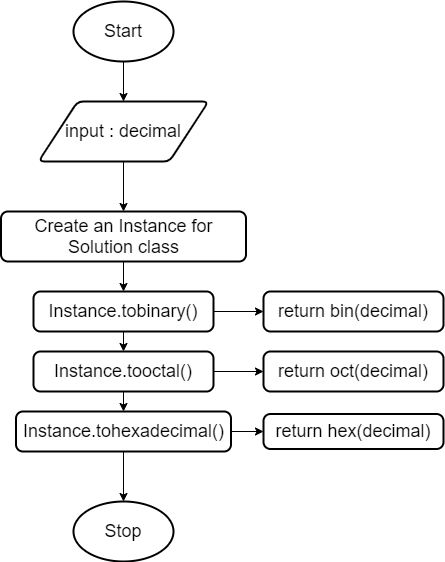

The diagram above was exported from draw.io. Its source (the exported page's mxGraphModel, read from the mxfile embedded in the PNG):
<mxGraphModel dx="868" dy="486" grid="1" gridSize="10" guides="1" tooltips="1" connect="1" arrows="1" fold="1" page="1" pageScale="1" pageWidth="850" pageHeight="1100" math="0" shadow="0">
  <root>
    <mxCell id="0" />
    <mxCell id="1" parent="0" />
    <mxCell id="yQD4pIS5ZTOCnTzsctTm-3" style="edgeStyle=orthogonalEdgeStyle;rounded=0;orthogonalLoop=1;jettySize=auto;html=1;exitX=0.5;exitY=1;exitDx=0;exitDy=0;exitPerimeter=0;entryX=0.5;entryY=0;entryDx=0;entryDy=0;" edge="1" parent="1" source="yQD4pIS5ZTOCnTzsctTm-1" target="yQD4pIS5ZTOCnTzsctTm-2">
      <mxGeometry relative="1" as="geometry" />
    </mxCell>
    <mxCell id="yQD4pIS5ZTOCnTzsctTm-1" value="&lt;font style=&quot;font-size: 18px&quot;&gt;Start&lt;/font&gt;" style="strokeWidth=2;html=1;shape=mxgraph.flowchart.start_1;whiteSpace=wrap;" vertex="1" parent="1">
      <mxGeometry x="340" y="20" width="100" height="60" as="geometry" />
    </mxCell>
    <mxCell id="yQD4pIS5ZTOCnTzsctTm-5" style="edgeStyle=orthogonalEdgeStyle;rounded=0;orthogonalLoop=1;jettySize=auto;html=1;exitX=0.5;exitY=1;exitDx=0;exitDy=0;entryX=0.5;entryY=0;entryDx=0;entryDy=0;" edge="1" parent="1" source="yQD4pIS5ZTOCnTzsctTm-2" target="yQD4pIS5ZTOCnTzsctTm-4">
      <mxGeometry relative="1" as="geometry" />
    </mxCell>
    <mxCell id="yQD4pIS5ZTOCnTzsctTm-2" value="&lt;font style=&quot;font-size: 18px&quot;&gt;input : decimal&lt;/font&gt;" style="shape=parallelogram;html=1;strokeWidth=2;perimeter=parallelogramPerimeter;whiteSpace=wrap;rounded=1;arcSize=12;size=0.23;" vertex="1" parent="1">
      <mxGeometry x="305" y="120" width="170" height="60" as="geometry" />
    </mxCell>
    <mxCell id="yQD4pIS5ZTOCnTzsctTm-16" style="edgeStyle=orthogonalEdgeStyle;rounded=0;orthogonalLoop=1;jettySize=auto;html=1;exitX=0.5;exitY=1;exitDx=0;exitDy=0;" edge="1" parent="1" source="yQD4pIS5ZTOCnTzsctTm-4" target="yQD4pIS5ZTOCnTzsctTm-6">
      <mxGeometry relative="1" as="geometry" />
    </mxCell>
    <mxCell id="yQD4pIS5ZTOCnTzsctTm-4" value="&lt;font style=&quot;font-size: 18px&quot;&gt;Create an Instance for Solution class&lt;/font&gt;" style="rounded=1;whiteSpace=wrap;html=1;absoluteArcSize=1;arcSize=14;strokeWidth=2;" vertex="1" parent="1">
      <mxGeometry x="267.5" y="230" width="245" height="50" as="geometry" />
    </mxCell>
    <mxCell id="yQD4pIS5ZTOCnTzsctTm-13" style="edgeStyle=orthogonalEdgeStyle;rounded=0;orthogonalLoop=1;jettySize=auto;html=1;exitX=1;exitY=0.5;exitDx=0;exitDy=0;" edge="1" parent="1" source="yQD4pIS5ZTOCnTzsctTm-6" target="yQD4pIS5ZTOCnTzsctTm-10">
      <mxGeometry relative="1" as="geometry" />
    </mxCell>
    <mxCell id="yQD4pIS5ZTOCnTzsctTm-17" style="edgeStyle=orthogonalEdgeStyle;rounded=0;orthogonalLoop=1;jettySize=auto;html=1;exitX=0.5;exitY=1;exitDx=0;exitDy=0;entryX=0.5;entryY=0;entryDx=0;entryDy=0;" edge="1" parent="1" source="yQD4pIS5ZTOCnTzsctTm-6" target="yQD4pIS5ZTOCnTzsctTm-8">
      <mxGeometry relative="1" as="geometry" />
    </mxCell>
    <mxCell id="yQD4pIS5ZTOCnTzsctTm-6" value="&lt;font style=&quot;font-size: 18px&quot;&gt;Instance.tobinary()&lt;/font&gt;" style="rounded=1;whiteSpace=wrap;html=1;absoluteArcSize=1;arcSize=14;strokeWidth=2;" vertex="1" parent="1">
      <mxGeometry x="300" y="310" width="180" height="40" as="geometry" />
    </mxCell>
    <mxCell id="yQD4pIS5ZTOCnTzsctTm-15" style="edgeStyle=orthogonalEdgeStyle;rounded=0;orthogonalLoop=1;jettySize=auto;html=1;exitX=1;exitY=0.5;exitDx=0;exitDy=0;entryX=0;entryY=0.5;entryDx=0;entryDy=0;" edge="1" parent="1" source="yQD4pIS5ZTOCnTzsctTm-7" target="yQD4pIS5ZTOCnTzsctTm-12">
      <mxGeometry relative="1" as="geometry" />
    </mxCell>
    <mxCell id="yQD4pIS5ZTOCnTzsctTm-19" style="edgeStyle=orthogonalEdgeStyle;rounded=0;orthogonalLoop=1;jettySize=auto;html=1;exitX=0.5;exitY=1;exitDx=0;exitDy=0;" edge="1" parent="1" source="yQD4pIS5ZTOCnTzsctTm-7">
      <mxGeometry relative="1" as="geometry">
        <mxPoint x="390" y="520" as="targetPoint" />
      </mxGeometry>
    </mxCell>
    <mxCell id="yQD4pIS5ZTOCnTzsctTm-7" value="&lt;font style=&quot;font-size: 18px&quot;&gt;Instance.tohexadecimal()&lt;/font&gt;" style="rounded=1;whiteSpace=wrap;html=1;absoluteArcSize=1;arcSize=14;strokeWidth=2;" vertex="1" parent="1">
      <mxGeometry x="282.5" y="430" width="215" height="40" as="geometry" />
    </mxCell>
    <mxCell id="yQD4pIS5ZTOCnTzsctTm-14" style="edgeStyle=orthogonalEdgeStyle;rounded=0;orthogonalLoop=1;jettySize=auto;html=1;exitX=1;exitY=0.5;exitDx=0;exitDy=0;" edge="1" parent="1" source="yQD4pIS5ZTOCnTzsctTm-8" target="yQD4pIS5ZTOCnTzsctTm-11">
      <mxGeometry relative="1" as="geometry" />
    </mxCell>
    <mxCell id="yQD4pIS5ZTOCnTzsctTm-18" style="edgeStyle=orthogonalEdgeStyle;rounded=0;orthogonalLoop=1;jettySize=auto;html=1;exitX=0.5;exitY=1;exitDx=0;exitDy=0;entryX=0.5;entryY=0;entryDx=0;entryDy=0;" edge="1" parent="1" source="yQD4pIS5ZTOCnTzsctTm-8" target="yQD4pIS5ZTOCnTzsctTm-7">
      <mxGeometry relative="1" as="geometry" />
    </mxCell>
    <mxCell id="yQD4pIS5ZTOCnTzsctTm-8" value="&lt;font style=&quot;font-size: 18px&quot;&gt;Instance.tooctal()&lt;/font&gt;" style="rounded=1;whiteSpace=wrap;html=1;absoluteArcSize=1;arcSize=14;strokeWidth=2;" vertex="1" parent="1">
      <mxGeometry x="300" y="370" width="180" height="40" as="geometry" />
    </mxCell>
    <mxCell id="yQD4pIS5ZTOCnTzsctTm-10" value="&lt;font style=&quot;font-size: 18px&quot;&gt;return bin(decimal)&lt;/font&gt;" style="rounded=1;whiteSpace=wrap;html=1;absoluteArcSize=1;arcSize=14;strokeWidth=2;" vertex="1" parent="1">
      <mxGeometry x="530" y="310" width="180" height="40" as="geometry" />
    </mxCell>
    <mxCell id="yQD4pIS5ZTOCnTzsctTm-11" value="&lt;font style=&quot;font-size: 18px&quot;&gt;return oct(decimal)&lt;/font&gt;" style="rounded=1;whiteSpace=wrap;html=1;absoluteArcSize=1;arcSize=14;strokeWidth=2;" vertex="1" parent="1">
      <mxGeometry x="530" y="370" width="180" height="40" as="geometry" />
    </mxCell>
    <mxCell id="yQD4pIS5ZTOCnTzsctTm-12" value="&lt;span style=&quot;font-size: 18px&quot;&gt;return hex(decimal)&lt;/span&gt;" style="rounded=1;whiteSpace=wrap;html=1;absoluteArcSize=1;arcSize=14;strokeWidth=2;" vertex="1" parent="1">
      <mxGeometry x="530" y="432.5" width="180" height="35" as="geometry" />
    </mxCell>
    <mxCell id="yQD4pIS5ZTOCnTzsctTm-20" value="&lt;font style=&quot;font-size: 18px&quot;&gt;Stop&lt;/font&gt;" style="strokeWidth=2;html=1;shape=mxgraph.flowchart.start_1;whiteSpace=wrap;" vertex="1" parent="1">
      <mxGeometry x="340" y="520" width="100" height="60" as="geometry" />
    </mxCell>
  </root>
</mxGraphModel>